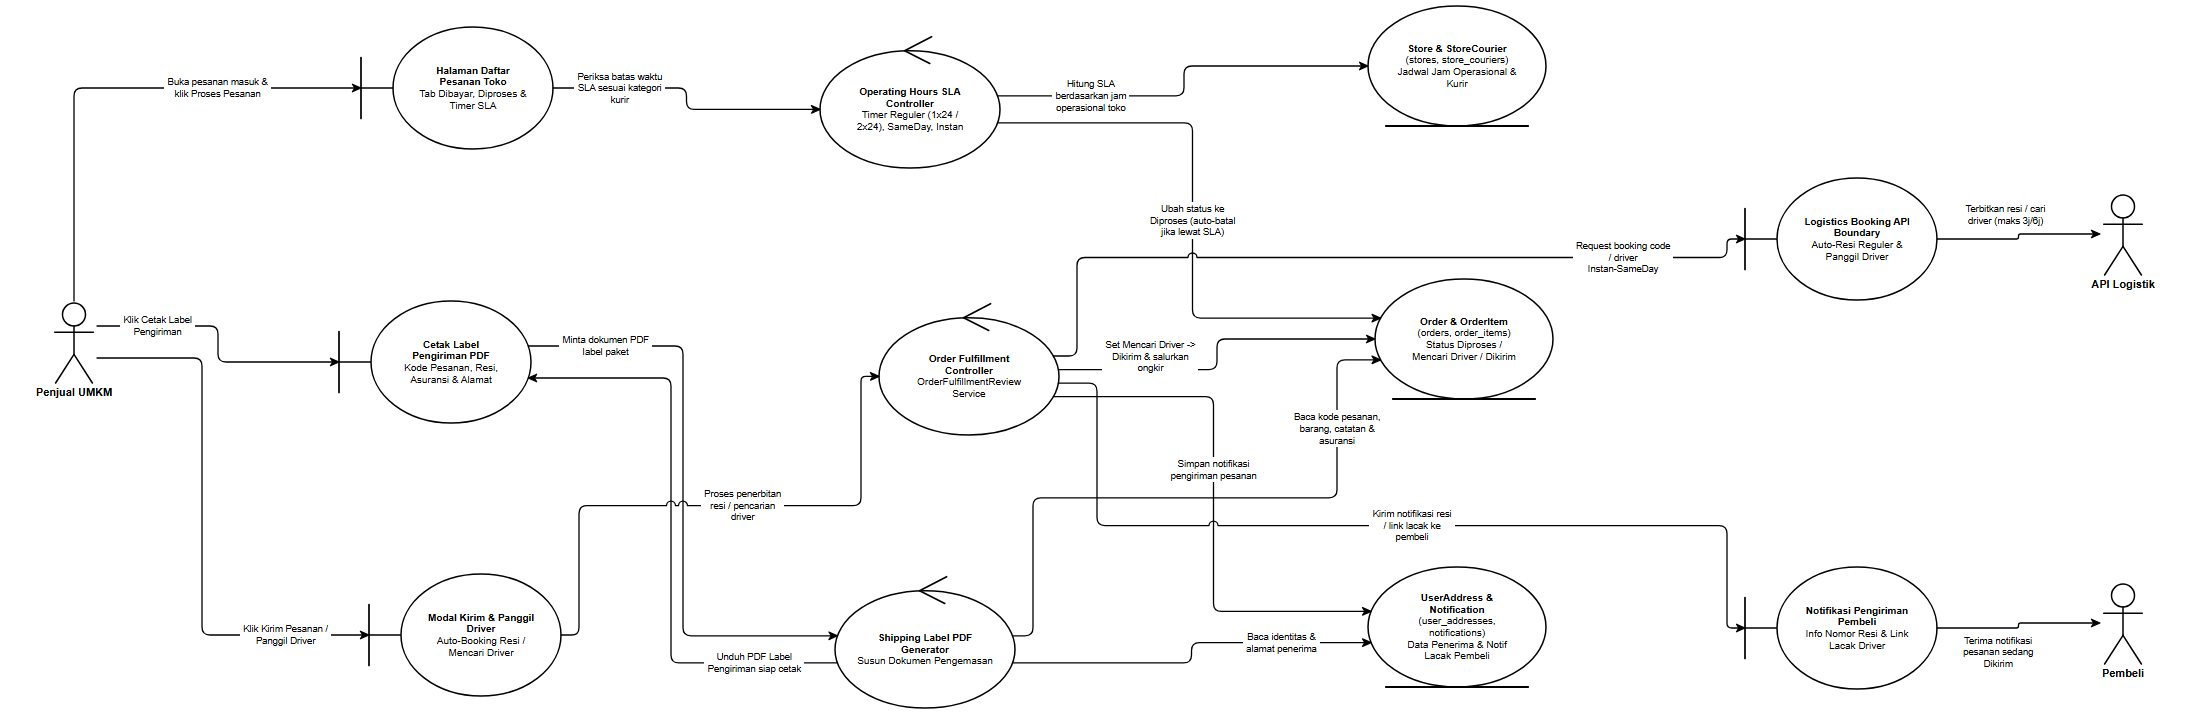

The diagram above was exported from draw.io. Its source (the exported page's mxGraphModel, read from the mxfile embedded in the PNG):
<mxGraphModel dx="2300" dy="820" grid="1" gridSize="10" guides="1" tooltips="1" connect="1" arrows="1" fold="1" page="1" pageScale="1" pageWidth="2300" pageHeight="820" background="#ffffff" math="0" shadow="0">
  <root>
    <mxCell id="0" />
    <mxCell id="1" parent="0" />
    <mxCell id="rd22_A_SELLER" value="Penjual UMKM" style="shape=umlActor;verticalLabelPosition=bottom;verticalAlign=top;html=1;outlineConnect=0;fillColor=#ffffff;strokeColor=#000000;fontColor=#000000;fontFamily=Helvetica;fontSize=11;fontStyle=1;strokeWidth=1.5;" vertex="1" parent="1">
      <mxGeometry x="99" y="351" width="46" height="82" as="geometry" />
    </mxCell>
    <mxCell id="rd22_B_LIST" value="&lt;b&gt;Halaman Daftar&lt;/b&gt;&lt;br&gt;&lt;b&gt;Pesanan Toko&lt;/b&gt;&lt;br&gt;Tab Dibayar, Diproses &amp;amp;&lt;br&gt;Timer SLA" style="shape=umlBoundary;whiteSpace=wrap;html=1;align=center;verticalAlign=middle;spacingLeft=36;spacingRight=12;spacingTop=8;spacingBottom=8;fillColor=#ffffff;strokeColor=#000000;fontColor=#000000;fontFamily=Helvetica;fontSize=10;strokeWidth=1.5;" vertex="1" parent="1">
      <mxGeometry x="409" y="77" width="192" height="122" as="geometry" />
    </mxCell>
    <mxCell id="rd22_B_LABEL" value="&lt;b&gt;Cetak Label&lt;/b&gt;&lt;br&gt;&lt;b&gt;Pengiriman PDF&lt;/b&gt;&lt;br&gt;Kode Pesanan, Resi,&lt;br&gt;Asuransi &amp;amp; Alamat" style="shape=umlBoundary;whiteSpace=wrap;html=1;align=center;verticalAlign=middle;spacingLeft=36;spacingRight=12;spacingTop=8;spacingBottom=8;fillColor=#ffffff;strokeColor=#000000;fontColor=#000000;fontFamily=Helvetica;fontSize=10;strokeWidth=1.5;" vertex="1" parent="1">
      <mxGeometry x="387" y="351" width="192" height="122" as="geometry" />
    </mxCell>
    <mxCell id="rd22_B_SHIP" value="&lt;b&gt;Modal Kirim &amp;amp; Panggil&lt;/b&gt;&lt;br&gt;&lt;b&gt;Driver&lt;/b&gt;&lt;br&gt;Auto-Booking Resi /&lt;br&gt;Mencari Driver" style="shape=umlBoundary;whiteSpace=wrap;html=1;align=center;verticalAlign=middle;spacingLeft=36;spacingRight=12;spacingTop=8;spacingBottom=8;fillColor=#ffffff;strokeColor=#000000;fontColor=#000000;fontFamily=Helvetica;fontSize=10;strokeWidth=1.5;" vertex="1" parent="1">
      <mxGeometry x="417" y="624" width="192" height="122" as="geometry" />
    </mxCell>
    <mxCell id="rd22_C_SLA" value="&lt;b&gt;Operating Hours SLA&lt;/b&gt;&lt;br&gt;&lt;b&gt;Controller&lt;/b&gt;&lt;br&gt;Timer Reguler (1x24 /&lt;br&gt;2x24), SameDay, Instan" style="shape=umlControl;whiteSpace=wrap;html=1;align=center;verticalAlign=middle;spacingTop=18;spacingBottom=8;spacingLeft=12;spacingRight=12;fillColor=#ffffff;strokeColor=#000000;fontColor=#000000;fontFamily=Helvetica;fontSize=10;strokeWidth=1.5;" vertex="1" parent="1">
      <mxGeometry x="868" y="84" width="180" height="134" as="geometry" />
    </mxCell>
    <mxCell id="rd22_C_FULFILL" value="&lt;b&gt;Order Fulfillment&lt;/b&gt;&lt;br&gt;&lt;b&gt;Controller&lt;/b&gt;&lt;br&gt;OrderFulfillmentReview&lt;br&gt;Service" style="shape=umlControl;whiteSpace=wrap;html=1;align=center;verticalAlign=middle;spacingTop=18;spacingBottom=8;spacingLeft=12;spacingRight=12;fillColor=#ffffff;strokeColor=#000000;fontColor=#000000;fontFamily=Helvetica;fontSize=10;strokeWidth=1.5;" vertex="1" parent="1">
      <mxGeometry x="927" y="351" width="180" height="134" as="geometry" />
    </mxCell>
    <mxCell id="rd22_C_LABEL" value="&lt;b&gt;Shipping Label PDF&lt;/b&gt;&lt;br&gt;&lt;b&gt;Generator&lt;/b&gt;&lt;br&gt;Susun Dokumen Pengemasan" style="shape=umlControl;whiteSpace=wrap;html=1;align=center;verticalAlign=middle;spacingTop=18;spacingBottom=8;spacingLeft=12;spacingRight=12;fillColor=#ffffff;strokeColor=#000000;fontColor=#000000;fontFamily=Helvetica;fontSize=10;strokeWidth=1.5;" vertex="1" parent="1">
      <mxGeometry x="883" y="624" width="180" height="134" as="geometry" />
    </mxCell>
    <mxCell id="rd22_E_STORE" value="&lt;b&gt;Store &amp;amp; StoreCourier&lt;/b&gt;&lt;br&gt;(stores, store_couriers)&lt;br&gt;Jadwal Jam Operasional &amp;amp;&lt;br&gt;Kurir" style="shape=umlEntity;whiteSpace=wrap;html=1;align=center;verticalAlign=middle;spacingBottom=8;spacingTop=8;spacingLeft=12;spacingRight=12;fillColor=#ffffff;strokeColor=#000000;fontColor=#000000;fontFamily=Helvetica;fontSize=10;strokeWidth=1.5;" vertex="1" parent="1">
      <mxGeometry x="1416" y="56" width="178" height="120" as="geometry" />
    </mxCell>
    <mxCell id="rd22_E_ORDER" value="&lt;b&gt;Order &amp;amp; OrderItem&lt;/b&gt;&lt;br&gt;(orders, order_items)&lt;br&gt;Status Diproses /&lt;br&gt;Mencari Driver / Dikirim" style="shape=umlEntity;whiteSpace=wrap;html=1;align=center;verticalAlign=middle;spacingBottom=8;spacingTop=8;spacingLeft=12;spacingRight=12;fillColor=#ffffff;strokeColor=#000000;fontColor=#000000;fontFamily=Helvetica;fontSize=10;strokeWidth=1.5;" vertex="1" parent="1">
      <mxGeometry x="1423" y="329" width="178" height="120" as="geometry" />
    </mxCell>
    <mxCell id="rd22_E_ADDR" value="&lt;b&gt;UserAddress &amp;amp;&lt;/b&gt;&lt;br&gt;&lt;b&gt;Notification&lt;/b&gt;&lt;br&gt;(user_addresses,&lt;br&gt;notifications)&lt;br&gt;Data Penerima &amp;amp; Notif&lt;br&gt;Lacak Pembeli" style="shape=umlEntity;whiteSpace=wrap;html=1;align=center;verticalAlign=middle;spacingBottom=8;spacingTop=8;spacingLeft=12;spacingRight=12;fillColor=#ffffff;strokeColor=#000000;fontColor=#000000;fontFamily=Helvetica;fontSize=10;strokeWidth=1.5;" vertex="1" parent="1">
      <mxGeometry x="1416" y="617" width="178" height="120" as="geometry" />
    </mxCell>
    <mxCell id="rd22_B_LOG" value="&lt;b&gt;Logistics Booking API&lt;/b&gt;&lt;br&gt;&lt;b&gt;Boundary&lt;/b&gt;&lt;br&gt;Auto-Resi Reguler &amp;amp;&lt;br&gt;Panggil Driver" style="shape=umlBoundary;whiteSpace=wrap;html=1;align=center;verticalAlign=middle;spacingLeft=36;spacingRight=12;spacingTop=8;spacingBottom=8;fillColor=#ffffff;strokeColor=#000000;fontColor=#000000;fontFamily=Helvetica;fontSize=10;strokeWidth=1.5;" vertex="1" parent="1">
      <mxGeometry x="1793" y="228" width="192" height="122" as="geometry" />
    </mxCell>
    <mxCell id="rd22_A_LOG" value="API Logistik" style="shape=umlActor;verticalLabelPosition=bottom;verticalAlign=top;html=1;outlineConnect=0;fillColor=#ffffff;strokeColor=#000000;fontColor=#000000;fontFamily=Helvetica;fontSize=11;fontStyle=1;strokeWidth=1.5;" vertex="1" parent="1">
      <mxGeometry x="2148" y="243" width="46" height="82" as="geometry" />
    </mxCell>
    <mxCell id="rd22_B_NOTIF_B" value="&lt;b&gt;Notifikasi Pengiriman&lt;/b&gt;&lt;br&gt;&lt;b&gt;Pembeli&lt;/b&gt;&lt;br&gt;Info Nomor Resi &amp;amp; Link&lt;br&gt;Lacak Driver" style="shape=umlBoundary;whiteSpace=wrap;html=1;align=center;verticalAlign=middle;spacingLeft=36;spacingRight=12;spacingTop=8;spacingBottom=8;fillColor=#ffffff;strokeColor=#000000;fontColor=#000000;fontFamily=Helvetica;fontSize=10;strokeWidth=1.5;" vertex="1" parent="1">
      <mxGeometry x="1793" y="617" width="192" height="122" as="geometry" />
    </mxCell>
    <mxCell id="rd22_A_BUYER" value="Pembeli" style="shape=umlActor;verticalLabelPosition=bottom;verticalAlign=top;html=1;outlineConnect=0;fillColor=#ffffff;strokeColor=#000000;fontColor=#000000;fontFamily=Helvetica;fontSize=11;fontStyle=1;strokeWidth=1.5;" vertex="1" parent="1">
      <mxGeometry x="2148" y="632" width="46" height="82" as="geometry" />
    </mxCell>
    <mxCell id="rd22_e1" value="Buka pesanan masuk &amp;&lt;br&gt;klik Proses Pesanan" style="edgeStyle=none;rounded=1;arcSize=8;jumpStyle=arc;jumpSize=7;orthogonalLoop=1;jettySize=auto;html=1;exitX=0.5;exitY=0;exitDx=0;exitDy=0;exitPerimeter=0;entryX=0;entryY=0.5;entryDx=0;entryDy=0;entryPerimeter=0;endArrow=classic;endFill=1;startArrow=none;strokeColor=#000000;strokeWidth=1.3;fontSize=9.5;fontFamily=Helvetica;fontColor=#000000;labelBackgroundColor=#ffffff;" edge="1" parent="1" source="rd22_A_SELLER" target="rd22_B_LIST">
      <mxGeometry x="0.426" relative="1" as="geometry">
        <Array as="points">
          <mxPoint x="122" y="138" />
        </Array>
      </mxGeometry>
    </mxCell>
    <mxCell id="rd22_e2" value="Periksa batas waktu&lt;br&gt;SLA sesuai kategori&lt;br&gt;kurir" style="edgeStyle=none;rounded=1;arcSize=8;jumpStyle=arc;jumpSize=7;orthogonalLoop=1;jettySize=auto;html=1;exitX=1;exitY=0.5;exitDx=0;exitDy=0;exitPerimeter=0;entryX=0;entryY=0.5625;entryDx=0;entryDy=0;entryPerimeter=0;endArrow=classic;endFill=1;startArrow=none;strokeColor=#000000;strokeWidth=1.3;fontSize=9.5;fontFamily=Helvetica;fontColor=#000000;labelBackgroundColor=#ffffff;" edge="1" parent="1" source="rd22_B_LIST" target="rd22_C_SLA">
      <mxGeometry x="-0.5371" relative="1" as="geometry">
        <Array as="points">
          <mxPoint x="734.5" y="138" />
          <mxPoint x="734.5" y="159.4" />
        </Array>
      </mxGeometry>
    </mxCell>
    <mxCell id="rd22_e3" value="Hitung SLA&lt;br&gt;berdasarkan jam&lt;br&gt;operasional toko" style="edgeStyle=none;rounded=1;arcSize=8;jumpStyle=arc;jumpSize=7;orthogonalLoop=1;jettySize=auto;html=1;exitX=0.9865;exitY=0.4613;exitDx=0;exitDy=0;exitPerimeter=0;entryX=0;entryY=0.5;entryDx=0;entryDy=0;entryPerimeter=0;endArrow=classic;endFill=1;startArrow=none;strokeColor=#000000;strokeWidth=1.3;fontSize=9.5;fontFamily=Helvetica;fontColor=#000000;labelBackgroundColor=#ffffff;" edge="1" parent="1" source="rd22_C_SLA" target="rd22_E_STORE">
      <mxGeometry x="-0.5342" relative="1" as="geometry">
        <Array as="points">
          <mxPoint x="1232" y="145.8" />
          <mxPoint x="1232" y="116" />
        </Array>
      </mxGeometry>
    </mxCell>
    <mxCell id="rd22_e4" value="Ubah status ke&lt;br&gt;Diproses (auto-batal&lt;br&gt;jika lewat SLA)" style="edgeStyle=none;rounded=1;arcSize=8;jumpStyle=arc;jumpSize=7;orthogonalLoop=1;jettySize=auto;html=1;exitX=0.9865;exitY=0.6637;exitDx=0;exitDy=0;exitPerimeter=0;entryX=0.0312;entryY=0.3262;entryDx=0;entryDy=0;entryPerimeter=0;endArrow=classic;endFill=1;startArrow=none;strokeColor=#000000;strokeWidth=1.3;fontSize=9.5;fontFamily=Helvetica;fontColor=#000000;labelBackgroundColor=#ffffff;" edge="1" parent="1" source="rd22_C_SLA" target="rd22_E_ORDER">
      <mxGeometry x="0.0119" relative="1" as="geometry">
        <Array as="points">
          <mxPoint x="1240.5" y="172.9" />
          <mxPoint x="1240.5" y="368.1" />
        </Array>
      </mxGeometry>
    </mxCell>
    <mxCell id="rd22_e5" value="Klik Cetak Label&lt;br&gt;Pengiriman" style="edgeStyle=none;rounded=1;arcSize=8;jumpStyle=arc;jumpSize=7;orthogonalLoop=1;jettySize=auto;html=1;exitX=1;exitY=0.3049;exitDx=0;exitDy=0;exitPerimeter=0;entryX=0;entryY=0.5;entryDx=0;entryDy=0;entryPerimeter=0;endArrow=classic;endFill=1;startArrow=none;strokeColor=#000000;strokeWidth=1.3;fontSize=9.5;fontFamily=Helvetica;fontColor=#000000;labelBackgroundColor=#ffffff;" edge="1" parent="1" source="rd22_A_SELLER" target="rd22_B_LABEL">
      <mxGeometry x="-0.5647" relative="1" as="geometry">
        <Array as="points">
          <mxPoint x="266" y="376" />
          <mxPoint x="266" y="412" />
        </Array>
      </mxGeometry>
    </mxCell>
    <mxCell id="rd22_e6" value="Minta dokumen PDF&lt;br&gt;label paket" style="edgeStyle=none;rounded=1;arcSize=8;jumpStyle=arc;jumpSize=7;orthogonalLoop=1;jettySize=auto;html=1;exitX=0.9854;exitY=0.369;exitDx=0;exitDy=0;exitPerimeter=0;entryX=0.0135;entryY=0.4613;entryDx=0;entryDy=0;entryPerimeter=0;endArrow=classic;endFill=1;startArrow=none;strokeColor=#000000;strokeWidth=1.3;fontSize=9.5;fontFamily=Helvetica;fontColor=#000000;labelBackgroundColor=#ffffff;" edge="1" parent="1" source="rd22_B_LABEL" target="rd22_C_LABEL">
      <mxGeometry x="-0.7416" relative="1" as="geometry">
        <Array as="points">
          <mxPoint x="731" y="396" />
          <mxPoint x="731" y="685.8" />
        </Array>
      </mxGeometry>
    </mxCell>
    <mxCell id="rd22_e7" value="Baca kode pesanan,&lt;br&gt;barang, catatan &amp;&lt;br&gt;asuransi" style="edgeStyle=none;rounded=1;arcSize=8;jumpStyle=arc;jumpSize=7;orthogonalLoop=1;jettySize=auto;html=1;exitX=0.9865;exitY=0.4613;exitDx=0;exitDy=0;exitPerimeter=0;entryX=0.0312;entryY=0.6738;entryDx=0;entryDy=0;entryPerimeter=0;endArrow=classic;endFill=1;startArrow=none;strokeColor=#000000;strokeWidth=1.3;fontSize=9.5;fontFamily=Helvetica;fontColor=#000000;labelBackgroundColor=#ffffff;" edge="1" parent="1" source="rd22_C_LABEL" target="rd22_E_ORDER">
      <mxGeometry x="0.6505" relative="1" as="geometry">
        <Array as="points">
          <mxPoint x="1081" y="685.8" />
          <mxPoint x="1081" y="547.8" />
          <mxPoint x="1385" y="547.8" />
          <mxPoint x="1385" y="409.9" />
        </Array>
      </mxGeometry>
    </mxCell>
    <mxCell id="rd22_e8" value="Baca identitas &amp;&lt;br&gt;alamat penerima" style="edgeStyle=none;rounded=1;arcSize=8;jumpStyle=arc;jumpSize=7;orthogonalLoop=1;jettySize=auto;html=1;exitX=0.9865;exitY=0.6637;exitDx=0;exitDy=0;exitPerimeter=0;entryX=0.0173;entryY=0.6303;entryDx=0;entryDy=0;entryPerimeter=0;endArrow=classic;endFill=1;startArrow=none;strokeColor=#000000;strokeWidth=1.3;fontSize=9.5;fontFamily=Helvetica;fontColor=#000000;labelBackgroundColor=#ffffff;" edge="1" parent="1" source="rd22_C_LABEL" target="rd22_E_ADDR">
      <mxGeometry x="0.5259" relative="1" as="geometry">
        <Array as="points">
          <mxPoint x="1239.5" y="712.9" />
          <mxPoint x="1239.5" y="692.6" />
        </Array>
      </mxGeometry>
    </mxCell>
    <mxCell id="rd22_e9" value="Unduh PDF Label&lt;br&gt;Pengiriman siap cetak" style="edgeStyle=none;rounded=1;arcSize=8;jumpStyle=arc;jumpSize=7;orthogonalLoop=1;jettySize=auto;html=1;exitX=0.0135;exitY=0.6637;exitDx=0;exitDy=0;exitPerimeter=0;entryX=0.9854;entryY=0.631;entryDx=0;entryDy=0;entryPerimeter=0;endArrow=classic;endFill=1;startArrow=none;strokeColor=#000000;strokeWidth=1.3;fontSize=9.5;fontFamily=Helvetica;fontColor=#000000;labelBackgroundColor=#ffffff;" edge="1" parent="1" source="rd22_C_LABEL" target="rd22_B_LABEL">
      <mxGeometry x="-0.7199" relative="1" as="geometry">
        <Array as="points">
          <mxPoint x="719" y="712.9" />
          <mxPoint x="719" y="428" />
        </Array>
      </mxGeometry>
    </mxCell>
    <mxCell id="rd22_e10" value="Klik Kirim Pesanan /&lt;br&gt;Panggil Driver" style="edgeStyle=none;rounded=1;arcSize=8;jumpStyle=arc;jumpSize=7;orthogonalLoop=1;jettySize=auto;html=1;exitX=1;exitY=0.6951;exitDx=0;exitDy=0;exitPerimeter=0;entryX=0;entryY=0.5;entryDx=0;entryDy=0;entryPerimeter=0;endArrow=classic;endFill=1;startArrow=none;strokeColor=#000000;strokeWidth=1.3;fontSize=9.5;fontFamily=Helvetica;fontColor=#000000;labelBackgroundColor=#ffffff;" edge="1" parent="1" source="rd22_A_SELLER" target="rd22_B_SHIP">
      <mxGeometry x="0.6958" relative="1" as="geometry">
        <Array as="points">
          <mxPoint x="250" y="408" />
          <mxPoint x="250" y="685" />
        </Array>
      </mxGeometry>
    </mxCell>
    <mxCell id="rd22_e11" value="Proses penerbitan&lt;br&gt;resi / pencarian&lt;br&gt;driver" style="edgeStyle=none;rounded=1;arcSize=8;jumpStyle=arc;jumpSize=7;orthogonalLoop=1;jettySize=auto;html=1;exitX=1;exitY=0.5;exitDx=0;exitDy=0;exitPerimeter=0;entryX=0;entryY=0.5625;entryDx=0;entryDy=0;entryPerimeter=0;endArrow=classic;endFill=1;startArrow=none;strokeColor=#000000;strokeWidth=1.3;fontSize=9.5;fontFamily=Helvetica;fontColor=#000000;labelBackgroundColor=#ffffff;" edge="1" parent="1" source="rd22_B_SHIP" target="rd22_C_FULFILL">
      <mxGeometry x="0.0782" relative="1" as="geometry">
        <Array as="points">
          <mxPoint x="627" y="685" />
          <mxPoint x="627" y="555.7" />
          <mxPoint x="909" y="555.7" />
          <mxPoint x="909" y="426.4" />
        </Array>
      </mxGeometry>
    </mxCell>
    <mxCell id="rd22_e12" value="Request booking code&lt;br&gt;/ driver&lt;br&gt;Instan-SameDay" style="edgeStyle=none;rounded=1;arcSize=8;jumpStyle=arc;jumpSize=7;orthogonalLoop=1;jettySize=auto;html=1;exitX=0.969;exitY=0.4108;exitDx=0;exitDy=0;exitPerimeter=0;entryX=0;entryY=0.5;entryDx=0;entryDy=0;entryPerimeter=0;endArrow=classic;endFill=1;startArrow=none;strokeColor=#000000;strokeWidth=1.3;fontSize=9.5;fontFamily=Helvetica;fontColor=#000000;labelBackgroundColor=#ffffff;" edge="1" parent="1" source="rd22_C_FULFILL" target="rd22_B_LOG">
      <mxGeometry x="0.6524" relative="1" as="geometry">
        <Array as="points">
          <mxPoint x="1125" y="406" />
          <mxPoint x="1125" y="307.5" />
          <mxPoint x="1775" y="307.5" />
          <mxPoint x="1775" y="289" />
        </Array>
      </mxGeometry>
    </mxCell>
    <mxCell id="rd22_e13" value="Terbitkan resi / cari&lt;br&gt;driver (maks 3j/6j)" style="edgeStyle=none;rounded=1;arcSize=8;jumpStyle=arc;jumpSize=7;orthogonalLoop=1;jettySize=auto;html=1;exitX=1;exitY=0.5;exitDx=0;exitDy=0;exitPerimeter=0;entryX=0;entryY=0.5;entryDx=0;entryDy=0;entryPerimeter=0;endArrow=classic;endFill=1;startArrow=none;strokeColor=#000000;strokeWidth=1.3;fontSize=9.5;fontFamily=Helvetica;fontColor=#000000;labelBackgroundColor=#ffffff;" edge="1" parent="1" source="rd22_B_LOG" target="rd22_A_LOG">
      <mxGeometry x="-0.185" relative="1" as="geometry">
        <mxPoint x="0" y="-24" as="offset" />
        <Array as="points">
          <mxPoint x="2066.5" y="289" />
          <mxPoint x="2066.5" y="284" />
        </Array>
      </mxGeometry>
    </mxCell>
    <mxCell id="rd22_e14" value="Set Mencari Driver -&gt;&lt;br&gt;Dikirim &amp; salurkan&lt;br&gt;ongkir" style="edgeStyle=none;rounded=1;arcSize=8;jumpStyle=arc;jumpSize=7;orthogonalLoop=1;jettySize=auto;html=1;exitX=0.9966;exitY=0.5119;exitDx=0;exitDy=0;exitPerimeter=0;entryX=0;entryY=0.5;entryDx=0;entryDy=0;entryPerimeter=0;endArrow=classic;endFill=1;startArrow=none;strokeColor=#000000;strokeWidth=1.3;fontSize=9.5;fontFamily=Helvetica;fontColor=#000000;labelBackgroundColor=#ffffff;" edge="1" parent="1" source="rd22_C_FULFILL" target="rd22_E_ORDER">
      <mxGeometry x="-0.4701" relative="1" as="geometry">
        <mxPoint x="0" y="-13" as="offset" />
        <Array as="points">
          <mxPoint x="1265" y="419.6" />
          <mxPoint x="1265" y="389" />
        </Array>
      </mxGeometry>
    </mxCell>
    <mxCell id="rd22_e15" value="Simpan notifikasi&lt;br&gt;pengiriman pesanan" style="edgeStyle=none;rounded=1;arcSize=8;jumpStyle=arc;jumpSize=7;orthogonalLoop=1;jettySize=auto;html=1;exitX=0.969;exitY=0.7142;exitDx=0;exitDy=0;exitPerimeter=0;entryX=0.0173;entryY=0.3697;entryDx=0;entryDy=0;entryPerimeter=0;endArrow=classic;endFill=1;startArrow=none;strokeColor=#000000;strokeWidth=1.3;fontSize=9.5;fontFamily=Helvetica;fontColor=#000000;labelBackgroundColor=#ffffff;" edge="1" parent="1" source="rd22_C_FULFILL" target="rd22_E_ADDR">
      <mxGeometry x="-0.1243" relative="1" as="geometry">
        <Array as="points">
          <mxPoint x="1261.5" y="446.7" />
          <mxPoint x="1261.5" y="661.4" />
        </Array>
      </mxGeometry>
    </mxCell>
    <mxCell id="rd22_e16" value="Kirim notifikasi resi&lt;br&gt;/ link lacak ke&lt;br&gt;pembeli" style="edgeStyle=none;rounded=1;arcSize=8;jumpStyle=arc;jumpSize=7;orthogonalLoop=1;jettySize=auto;html=1;exitX=0.9966;exitY=0.6131;exitDx=0;exitDy=0;exitPerimeter=0;entryX=0;entryY=0.5;entryDx=0;entryDy=0;entryPerimeter=0;endArrow=classic;endFill=1;startArrow=none;strokeColor=#000000;strokeWidth=1.3;fontSize=9.5;fontFamily=Helvetica;fontColor=#000000;labelBackgroundColor=#ffffff;" edge="1" parent="1" source="rd22_C_FULFILL" target="rd22_B_NOTIF_B">
      <mxGeometry x="0.0651" relative="1" as="geometry">
        <Array as="points">
          <mxPoint x="1145" y="433.2" />
          <mxPoint x="1145" y="575.6" />
          <mxPoint x="1775" y="575.6" />
          <mxPoint x="1775" y="678" />
        </Array>
      </mxGeometry>
    </mxCell>
    <mxCell id="rd22_e17" value="Terima notifikasi&lt;br&gt;pesanan sedang&lt;br&gt;Dikirim" style="edgeStyle=none;rounded=1;arcSize=8;jumpStyle=arc;jumpSize=7;orthogonalLoop=1;jettySize=auto;html=1;exitX=1;exitY=0.5;exitDx=0;exitDy=0;exitPerimeter=0;entryX=0;entryY=0.5;entryDx=0;entryDy=0;entryPerimeter=0;endArrow=classic;endFill=1;startArrow=none;strokeColor=#000000;strokeWidth=1.3;fontSize=9.5;fontFamily=Helvetica;fontColor=#000000;labelBackgroundColor=#ffffff;" edge="1" parent="1" source="rd22_B_NOTIF_B" target="rd22_A_BUYER">
      <mxGeometry x="-0.2723" relative="1" as="geometry">
        <mxPoint x="0" y="24" as="offset" />
        <Array as="points">
          <mxPoint x="2066.5" y="678" />
          <mxPoint x="2066.5" y="673" />
        </Array>
      </mxGeometry>
    </mxCell>
  </root>
</mxGraphModel>